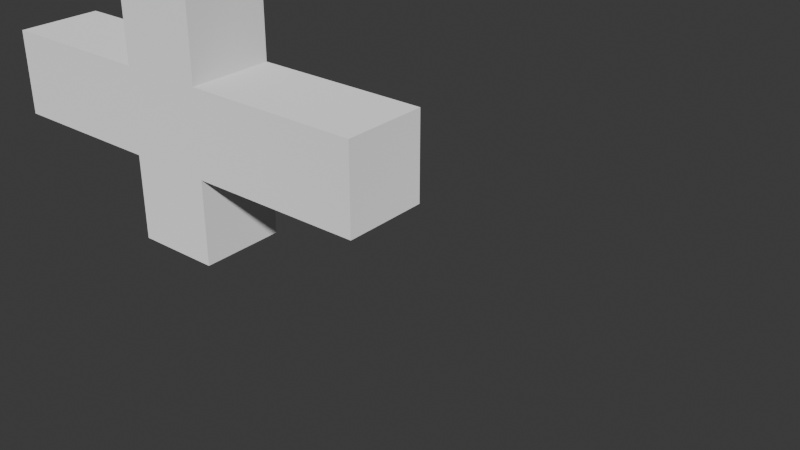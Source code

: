 # Source: test3.blend  (saved by Blender 5.0.119; exported with 4.5.12 LTS)
import bpy
from mathutils import Matrix  # noqa: F401  (used for matrix-valued properties, if any)

bpy.ops.wm.read_factory_settings(use_empty=True)
scene = bpy.context.scene
scene.name = 'Scene'

# ---- collections
col_collection = bpy.data.collections.new('Collection'); scene.collection.children.link(col_collection)

# ---- materials (node trees are filled in below, after node groups)
mat_material_001 = bpy.data.materials.new('Material.001')
mat_material_001.diffuse_color = (1.0, 0.02578, 0.04518, 1.0)
mat_material_002 = bpy.data.materials.new('Material.002')
mat_material_002.diffuse_color = (0.0, 1.0, 0.8757, 1.0)

# ---- material node trees
mat_material_001.use_nodes = True; mat_material_001.node_tree.nodes.clear()
_N = mat_material_001.node_tree.nodes; _L = mat_material_001.node_tree.links
n0 = _N.new('ShaderNodeOutputMaterial'); n0.name = 'Material Output'; n0.location = (200, 100)
n1 = _N.new('ShaderNodeBsdfDiffuse'); n1.name = 'Diffuse BSDF'; n1.location = (-200, 100)
n1.inputs[1].default_value = 0.5
_L.new(n1.outputs[0], n0.inputs[0])
n0.is_active_output = True
mat_material_002.use_nodes = True; mat_material_002.node_tree.nodes.clear()
_N = mat_material_002.node_tree.nodes; _L = mat_material_002.node_tree.links
n0 = _N.new('ShaderNodeOutputMaterial'); n0.name = 'Material Output'; n0.location = (200, 100)
n1 = _N.new('ShaderNodeBsdfDiffuse'); n1.name = 'Diffuse BSDF'; n1.location = (-200, 100)
n1.inputs[1].default_value = 0.5
_L.new(n1.outputs[0], n0.inputs[0])
n0.is_active_output = True

# ---- world
world_world = bpy.data.worlds.new('World'); scene.world = world_world
world_world.use_nodes = True; world_world.node_tree.nodes.clear()
_N = world_world.node_tree.nodes; _L = world_world.node_tree.links
n0 = _N.new('ShaderNodeOutputWorld'); n0.name = 'World Output'; n0.location = (200, 100)
n1 = _N.new('ShaderNodeBackground'); n1.name = 'Background'; n1.location = (-200, 100)
n1.inputs[0].default_value = (0.05088, 0.05088, 0.05088, 1.0)
_L.new(n1.outputs[0], n0.inputs[0])
n0.is_active_output = True
world_world.color = (0.05088, 0.05088, 0.05088)
world_world.sun_shadow_jitter_overblur = 0.0

# ---- meshes
me_cube_001 = bpy.data.meshes.new('Cube.001')
me_cube_001.from_pydata([(-1.0, -1.0, -1.0), (-1.0, -1.0, 1.0), (-1.0, 1.0, -1.0), (-1.0, 1.0, 1.0), (1.0, -1.0, -1.0), (1.0, -1.0, 1.0), (1.0, 1.0, -1.0), (1.0, 1.0, 1.0), (-1.0, -1.0, 3.009), (-1.0, 1.0, 3.009), (1.0, -1.0, 3.009), (1.0, 1.0, 3.009), (2.867, -1.0, 1.0), (2.867, 1.0, 1.0), (2.867, -1.0, 3.009), (2.867, 1.0, 3.009), (-2.961, -1.0, 1.0), (-2.961, 1.0, 1.0), (-2.961, -1.0, 3.009), (-2.961, 1.0, 3.009), (-4.815, -1.0, 1.0), (-4.815, 1.0, 1.0), (-4.815, -1.0, 3.009), (-4.815, 1.0, 3.009), (5.107, -1.0, 1.0), (5.107, 1.0, 1.0), (5.107, -1.0, 3.009), (5.107, 1.0, 3.009), (-1.0, -1.0, 4.951), (-1.0, 1.0, 4.951), (1.0, -1.0, 4.951), (1.0, 1.0, 4.951)], [], [(0, 1, 3, 2), (2, 3, 7, 6), (6, 7, 5, 4), (4, 5, 1, 0), (2, 6, 4, 0), (9, 3, 17, 19), (8, 10, 30, 28), (1, 5, 10, 8), (7, 3, 9, 11), (10, 5, 12, 14), (14, 12, 24, 26), (11, 10, 14, 15), (5, 7, 13, 12), (7, 11, 15, 13), (17, 16, 20, 21), (3, 1, 16, 17), (1, 8, 18, 16), (8, 9, 19, 18), (21, 20, 22, 23), (19, 17, 21, 23), (18, 19, 23, 22), (16, 18, 22, 20), (24, 25, 27, 26), (12, 13, 25, 24), (13, 15, 27, 25), (15, 14, 26, 27), (31, 29, 28, 30), (11, 9, 29, 31), (10, 11, 31, 30), (9, 8, 28, 29)])
_uv = me_cube_001.uv_layers.new(name='UVMap')
_uv.uv.foreach_set('vector', [0.375, 0.0, 0.625, 0.0, 0.625, 0.25, 0.375, 0.25, 0.375, 0.25, 0.625, 0.25, 0.625, 0.5, 0.375, 0.5, 0.375, 0.5, 0.625, 0.5, 0.625, 0.75, 0.375, 0.75, 0.375, 0.75, 0.625, 0.75, 0.625, 1.0, 0.375, 1.0, 0.125, 0.5, 0.375, 0.5, 0.375, 0.75, 0.125, 0.75, 0.625, 0.25, 0.625, 0.25, 0.625, 0.25, 0.625, 0.25, 0.625, 1.0, 0.625, 0.75, 0.625, 0.75, 0.625, 1.0, 0.625, 1.0, 0.625, 0.75, 0.625, 0.75, 0.625, 1.0, 0.625, 0.5, 0.625, 0.25, 0.625, 0.25, 0.625, 0.5, 0.625, 0.75, 0.625, 0.75, 0.625, 0.75, 0.625, 0.75, 0.625, 0.75, 0.625, 0.75, 0.625, 0.75, 0.625, 0.75, 0.625, 0.5, 0.625, 0.75, 0.625, 0.75, 0.625, 0.5, 0.625, 0.75, 0.625, 0.5, 0.625, 0.5, 0.625, 0.75, 0.625, 0.5, 0.625, 0.5, 0.625, 0.5, 0.625, 0.5, 0.625, 0.25, 0.625, 0.0, 0.625, 0.0, 0.625, 0.25, 0.625, 0.25, 0.625, 0.0, 0.625, 0.0, 0.625, 0.25, 0.625, 1.0, 0.625, 1.0, 0.625, 1.0, 0.625, 1.0, 0.875, 0.75, 0.875, 0.5, 0.875, 0.5, 0.875, 0.75, 0.625, 0.25, 0.625, 0.0, 0.625, 0.0, 0.625, 0.25, 0.625, 0.25, 0.625, 0.25, 0.625, 0.25, 0.625, 0.25, 0.875, 0.75, 0.875, 0.5, 0.875, 0.5, 0.875, 0.75, 0.625, 1.0, 0.625, 1.0, 0.625, 1.0, 0.625, 1.0, 0.625, 0.75, 0.625, 0.5, 0.625, 0.5, 0.625, 0.75, 0.625, 0.75, 0.625, 0.5, 0.625, 0.5, 0.625, 0.75, 0.625, 0.5, 0.625, 0.5, 0.625, 0.5, 0.625, 0.5, 0.625, 0.5, 0.625, 0.75, 0.625, 0.75, 0.625, 0.5, 0.625, 0.5, 0.875, 0.5, 0.875, 0.75, 0.625, 0.75, 0.625, 0.5, 0.625, 0.25, 0.625, 0.25, 0.625, 0.5, 0.625, 0.75, 0.625, 0.5, 0.625, 0.5, 0.625, 0.75, 0.875, 0.5, 0.875, 0.75, 0.875, 0.75, 0.875, 0.5])
me_cube_001.materials.append(mat_material_001)
me_cube_001.update()
me_icosphere = bpy.data.meshes.new('Icosphere')
me_icosphere.from_pydata([(0.0, 0.0, -1.0), (0.7236, -0.5257, -0.4472), (-0.2764, -0.8506, -0.4472), (-0.8944, 0.0, -0.4472), (-0.2764, 0.8506, -0.4472), (0.7236, 0.5257, -0.4472), (0.2764, -0.8506, 0.4472), (-0.7236, -0.5257, 0.4472), (-0.7236, 0.5257, 0.4472), (0.2764, 0.8506, 0.4472), (0.8944, 0.0, 0.4472), (0.0, 0.0, 1.0), (-0.1625, -0.5, -0.8507), (0.4253, -0.309, -0.8507), (0.2629, -0.809, -0.5257), (0.8506, 0.0, -0.5257), (0.4253, 0.309, -0.8507), (-0.5257, 0.0, -0.8507), (-0.6882, -0.5, -0.5257), (-0.1625, 0.5, -0.8507), (-0.6882, 0.5, -0.5257), (0.2629, 0.809, -0.5257), (0.9511, -0.309, 0.0), (0.9511, 0.309, 0.0), (0.0, -1.0, 0.0), (0.5878, -0.809, 0.0), (-0.9511, -0.309, 0.0), (-0.5878, -0.809, 0.0), (-0.5878, 0.809, 0.0), (-0.9511, 0.309, 0.0), (0.5878, 0.809, 0.0), (0.0, 1.0, 0.0), (0.6882, -0.5, 0.5257), (-0.2629, -0.809, 0.5257), (-0.8506, 0.0, 0.5257), (-0.2629, 0.809, 0.5257), (0.6882, 0.5, 0.5257), (0.1625, -0.5, 0.8507), (0.5257, 0.0, 0.8507), (-0.4253, -0.309, 0.8507), (-0.4253, 0.309, 0.8507), (0.1625, 0.5, 0.8507)], [], [(0, 13, 12), (1, 13, 15), (0, 12, 17), (0, 17, 19), (0, 19, 16), (1, 15, 22), (2, 14, 24), (3, 18, 26), (4, 20, 28), (5, 21, 30), (1, 22, 25), (2, 24, 27), (3, 26, 29), (4, 28, 31), (5, 30, 23), (6, 32, 37), (7, 33, 39), (8, 34, 40), (9, 35, 41), (10, 36, 38), (38, 41, 11), (38, 36, 41), (36, 9, 41), (41, 40, 11), (41, 35, 40), (35, 8, 40), (40, 39, 11), (40, 34, 39), (34, 7, 39), (39, 37, 11), (39, 33, 37), (33, 6, 37), (37, 38, 11), (37, 32, 38), (32, 10, 38), (23, 36, 10), (23, 30, 36), (30, 9, 36), (31, 35, 9), (31, 28, 35), (28, 8, 35), (29, 34, 8), (29, 26, 34), (26, 7, 34), (27, 33, 7), (27, 24, 33), (24, 6, 33), (25, 32, 6), (25, 22, 32), (22, 10, 32), (30, 31, 9), (30, 21, 31), (21, 4, 31), (28, 29, 8), (28, 20, 29), (20, 3, 29), (26, 27, 7), (26, 18, 27), (18, 2, 27), (24, 25, 6), (24, 14, 25), (14, 1, 25), (22, 23, 10), (22, 15, 23), (15, 5, 23), (16, 21, 5), (16, 19, 21), (19, 4, 21), (19, 20, 4), (19, 17, 20), (17, 3, 20), (17, 18, 3), (17, 12, 18), (12, 2, 18), (15, 16, 5), (15, 13, 16), (13, 0, 16), (12, 14, 2), (12, 13, 14), (13, 1, 14)])
_uv = me_icosphere.uv_layers.new(name='UVMap')
_uv.uv.foreach_set('vector', [0.1818, 0.0, 0.2273, 0.07873, 0.1364, 0.07873, 0.2727, 0.1575, 0.3182, 0.07873, 0.3636, 0.1575, 0.9091, 0.0, 0.9545, 0.07873, 0.8636, 0.07873, 0.7273, 0.0, 0.7727, 0.07873, 0.6818, 0.07873, 0.5455, 0.0, 0.5909, 0.07873, 0.5, 0.07873, 0.2727, 0.1575, 0.3636, 0.1575, 0.3182, 0.2362, 0.09091, 0.1575, 0.1818, 0.1575, 0.1364, 0.2362, 0.8182, 0.1575, 0.9091, 0.1575, 0.8636, 0.2362, 0.6364, 0.1575, 0.7273, 0.1575, 0.6818, 0.2362, 0.4545, 0.1575, 0.5455, 0.1575, 0.5, 0.2362, 0.2727, 0.1575, 0.3182, 0.2362, 0.2273, 0.2362, 0.09091, 0.1575, 0.1364, 0.2362, 0.04546, 0.2362, 0.8182, 0.1575, 0.8636, 0.2362, 0.7727, 0.2362, 0.6364, 0.1575, 0.6818, 0.2362, 0.5909, 0.2362, 0.4545, 0.1575, 0.5, 0.2362, 0.4091, 0.2362, 0.1818, 0.3149, 0.2727, 0.3149, 0.2273, 0.3937, 0.0, 0.3149, 0.09091, 0.3149, 0.04546, 0.3937, 0.7273, 0.3149, 0.8182, 0.3149, 0.7727, 0.3937, 0.5455, 0.3149, 0.6364, 0.3149, 0.5909, 0.3937, 0.3636, 0.3149, 0.4545, 0.3149, 0.4091, 0.3937, 0.4091, 0.3937, 0.5, 0.3937, 0.4545, 0.4724, 0.4091, 0.3937, 0.4545, 0.3149, 0.5, 0.3937, 0.4545, 0.3149, 0.5455, 0.3149, 0.5, 0.3937, 0.5909, 0.3937, 0.6818, 0.3937, 0.6364, 0.4724, 0.5909, 0.3937, 0.6364, 0.3149, 0.6818, 0.3937, 0.6364, 0.3149, 0.7273, 0.3149, 0.6818, 0.3937, 0.7727, 0.3937, 0.8636, 0.3937, 0.8182, 0.4724, 0.7727, 0.3937, 0.8182, 0.3149, 0.8636, 0.3937, 0.8182, 0.3149, 0.9091, 0.3149, 0.8636, 0.3937, 0.04546, 0.3937, 0.1364, 0.3937, 0.09091, 0.4724, 0.04546, 0.3937, 0.09091, 0.3149, 0.1364, 0.3937, 0.09091, 0.3149, 0.1818, 0.3149, 0.1364, 0.3937, 0.2273, 0.3937, 0.3182, 0.3937, 0.2727, 0.4724, 0.2273, 0.3937, 0.2727, 0.3149, 0.3182, 0.3937, 0.2727, 0.3149, 0.3636, 0.3149, 0.3182, 0.3937, 0.4091, 0.2362, 0.4545, 0.3149, 0.3636, 0.3149, 0.4091, 0.2362, 0.5, 0.2362, 0.4545, 0.3149, 0.5, 0.2362, 0.5455, 0.3149, 0.4545, 0.3149, 0.5909, 0.2362, 0.6364, 0.3149, 0.5455, 0.3149, 0.5909, 0.2362, 0.6818, 0.2362, 0.6364, 0.3149, 0.6818, 0.2362, 0.7273, 0.3149, 0.6364, 0.3149, 0.7727, 0.2362, 0.8182, 0.3149, 0.7273, 0.3149, 0.7727, 0.2362, 0.8636, 0.2362, 0.8182, 0.3149, 0.8636, 0.2362, 0.9091, 0.3149, 0.8182, 0.3149, 0.04546, 0.2362, 0.09091, 0.3149, 0.0, 0.3149, 0.04546, 0.2362, 0.1364, 0.2362, 0.09091, 0.3149, 0.1364, 0.2362, 0.1818, 0.3149, 0.09091, 0.3149, 0.2273, 0.2362, 0.2727, 0.3149, 0.1818, 0.3149, 0.2273, 0.2362, 0.3182, 0.2362, 0.2727, 0.3149, 0.3182, 0.2362, 0.3636, 0.3149, 0.2727, 0.3149, 0.5, 0.2362, 0.5909, 0.2362, 0.5455, 0.3149, 0.5, 0.2362, 0.5455, 0.1575, 0.5909, 0.2362, 0.5455, 0.1575, 0.6364, 0.1575, 0.5909, 0.2362, 0.6818, 0.2362, 0.7727, 0.2362, 0.7273, 0.3149, 0.6818, 0.2362, 0.7273, 0.1575, 0.7727, 0.2362, 0.7273, 0.1575, 0.8182, 0.1575, 0.7727, 0.2362, 0.8636, 0.2362, 0.9545, 0.2362, 0.9091, 0.3149, 0.8636, 0.2362, 0.9091, 0.1575, 0.9545, 0.2362, 0.9091, 0.1575, 1.0, 0.1575, 0.9545, 0.2362, 0.1364, 0.2362, 0.2273, 0.2362, 0.1818, 0.3149, 0.1364, 0.2362, 0.1818, 0.1575, 0.2273, 0.2362, 0.1818, 0.1575, 0.2727, 0.1575, 0.2273, 0.2362, 0.3182, 0.2362, 0.4091, 0.2362, 0.3636, 0.3149, 0.3182, 0.2362, 0.3636, 0.1575, 0.4091, 0.2362, 0.3636, 0.1575, 0.4545, 0.1575, 0.4091, 0.2362, 0.5, 0.07873, 0.5455, 0.1575, 0.4545, 0.1575, 0.5, 0.07873, 0.5909, 0.07873, 0.5455, 0.1575, 0.5909, 0.07873, 0.6364, 0.1575, 0.5455, 0.1575, 0.6818, 0.07873, 0.7273, 0.1575, 0.6364, 0.1575, 0.6818, 0.07873, 0.7727, 0.07873, 0.7273, 0.1575, 0.7727, 0.07873, 0.8182, 0.1575, 0.7273, 0.1575, 0.8636, 0.07873, 0.9091, 0.1575, 0.8182, 0.1575, 0.8636, 0.07873, 0.9545, 0.07873, 0.9091, 0.1575, 0.9545, 0.07873, 1.0, 0.1575, 0.9091, 0.1575, 0.3636, 0.1575, 0.4091, 0.07873, 0.4545, 0.1575, 0.3636, 0.1575, 0.3182, 0.07873, 0.4091, 0.07873, 0.3182, 0.07873, 0.3636, 0.0, 0.4091, 0.07873, 0.1364, 0.07873, 0.1818, 0.1575, 0.09091, 0.1575, 0.1364, 0.07873, 0.2273, 0.07873, 0.1818, 0.1575, 0.2273, 0.07873, 0.2727, 0.1575, 0.1818, 0.1575])
me_icosphere.materials.append(mat_material_002)
me_icosphere.update()
arm_armature = bpy.data.armatures.new('Armature')  # bones are not reproduced

# ---- objects
ob_cube = bpy.data.objects.new('Cube', me_cube_001)
ob_armature = bpy.data.objects.new('Armature', arm_armature)
ob_icosphere = bpy.data.objects.new('Icosphere', me_icosphere)

# ---- transforms, parenting, visibility, modifiers, constraints
ob_cube.location = (0.0, 0.0, 0.0)
_vg = ob_cube.vertex_groups.new(name='parent')
for _i, _w in zip([0, 1, 2, 3, 4, 5, 6, 7], [1.0, 0.5364, 1.0, 0.5404, 1.0, 0.5415, 1.0, 0.5434]): _vg.add([_i], _w, 'REPLACE')
_vg = ob_cube.vertex_groups.new(name='tronc')
for _i, _w in zip([1, 3, 5, 7, 8, 9, 10, 11], [0.2232, 0.2341, 0.2291, 0.2279, 0.2244, 0.2349, 0.2333, 0.2366]): _vg.add([_i], _w, 'REPLACE')
_vg = ob_cube.vertex_groups.new(name='left')
for _i, _w in zip([1, 3, 8, 9, 16, 17, 18, 19], [0.2404, 0.2255, 0.2236, 0.2284, 0.4997, 0.4994, 0.4481, 0.4967]): _vg.add([_i], _w, 'REPLACE')
_vg = ob_cube.vertex_groups.new(name='left_child')
for _i, _w in zip([16, 17, 18, 19, 20, 21, 22, 23, 26], [0.5003, 0.5006, 0.5519, 0.5033, 0.9905, 0.9923, 0.9948, 0.999, 0.0]): _vg.add([_i], _w, 'REPLACE')
_vg = ob_cube.vertex_groups.new(name='right')
for _i, _w in zip([5, 7, 10, 11, 12, 13, 14, 15], [0.2294, 0.2287, 0.2321, 0.2282, 0.4998, 0.4995, 0.4868, 0.5]): _vg.add([_i], _w, 'REPLACE')
_vg = ob_cube.vertex_groups.new(name='right_child')
for _i, _w in zip([12, 13, 14, 15, 24, 25, 26, 27], [0.5002, 0.5005, 0.5132, 0.5, 0.996, 0.9983, 1.0, 0.9619]): _vg.add([_i], _w, 'REPLACE')
_vg = ob_cube.vertex_groups.new(name='head')
for _i, _w in zip([8, 9, 10, 11, 28, 29, 30, 31], [0.552, 0.5366, 0.5346, 0.5353, 1.0, 1.0, 1.0, 1.0]): _vg.add([_i], _w, 'REPLACE')
_m = ob_cube.modifiers.new('Armature', 'ARMATURE')
_m.object = ob_armature
ob_armature.location = (0.0, 0.0, 0.0)
ob_icosphere.location = (0.0, 0.0, 5.881)
_vg = ob_icosphere.vertex_groups.new(name='head')
_vg.add([0, 1, 2, 3, 4, 5, 6, 7, 8, 9, 10, 11, 12, 13, 14, 15, 16, 17, 18, 19, 20, 21, 22, 23, 24, 25, 26, 27, 28, 29, 30, 31, 32, 33, 34, 35, 36, 37, 38, 39, 40, 41], 1.0, 'REPLACE')
_m = ob_icosphere.modifiers.new('Armature', 'ARMATURE')
_m.object = ob_armature

# ---- collection membership
col_collection.objects.link(ob_cube)
col_collection.objects.link(ob_armature)
col_collection.objects.link(ob_icosphere)

# ---- scene / render settings (as saved in the file)
scene.frame_start = 1; scene.frame_end = 250; scene.frame_set(95)
scene.render.engine = 'BLENDER_EEVEE_NEXT'
scene.render.bake_bias = 0.0
scene.render.bake_samples = 0
scene.cycles.sampling_pattern = 'TABULATED_SOBOL'
scene.eevee.use_volume_custom_range = False
bpy.context.view_layer.update()

# ---- added for rendering (the .blend has no active camera and no usable light): camera, sun
cam_auto = bpy.data.cameras.new('AutoCamera')
cam_auto.lens = 50.0
cam_auto.sensor_width = 36.0
cam_auto.clip_end = 1000.0
ob_auto_camera = bpy.data.objects.new('AutoCamera', cam_auto)
scene.collection.objects.link(ob_auto_camera)
ob_auto_camera.location = (17.3002, -14.2266, 10.5226)
ob_auto_camera.rotation_euler = (1.09748, -7.21219e-08, 0.694738)
scene.camera = ob_auto_camera
light_auto_sun = bpy.data.lights.new('AutoSun', 'SUN')
light_auto_sun.energy = 3.0
light_auto_sun.angle = 0.0523599
ob_auto_sun = bpy.data.objects.new('AutoSun', light_auto_sun)
scene.collection.objects.link(ob_auto_sun)
ob_auto_sun.rotation_euler = (0.872665, 0.174533, 0.523599)
bpy.context.view_layer.update()
